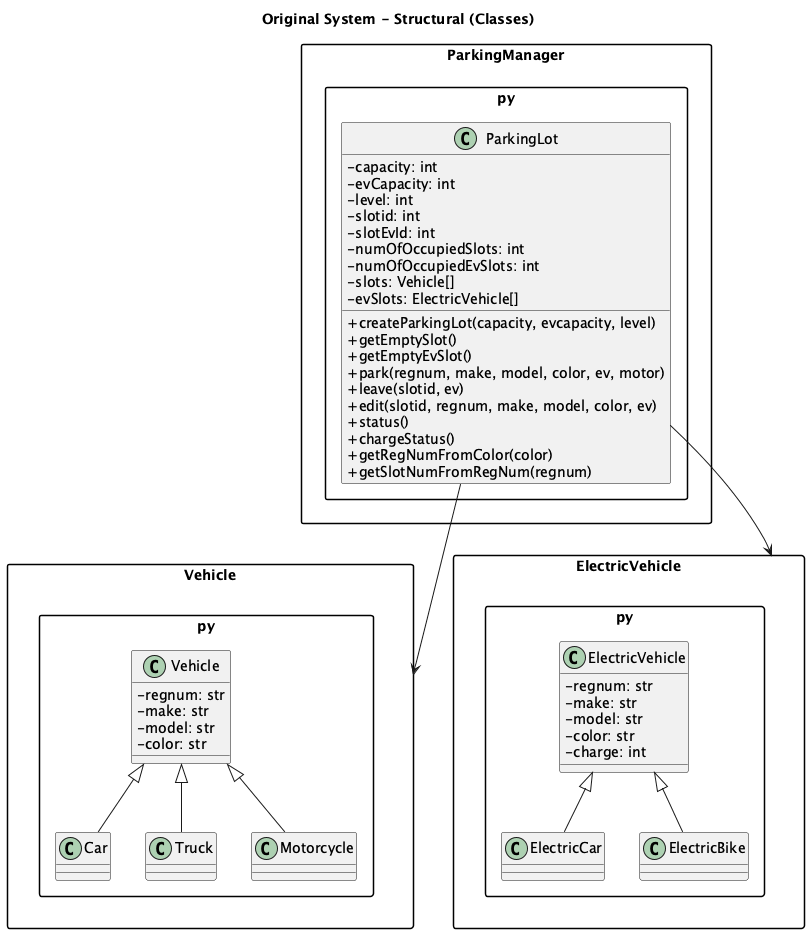

The diagram above was rendered by PlantUML. Its source (embedded in the PNG):
@startuml
skinparam packageStyle rectangle
skinparam classAttributeIconSize 0

title Original System - Structural (Classes)

package "ParkingManager.py" {
  class ParkingLot {
    - capacity: int
    - evCapacity: int
    - level: int
    - slotid: int
    - slotEvId: int
    - numOfOccupiedSlots: int
    - numOfOccupiedEvSlots: int
    - slots: Vehicle[]
    - evSlots: ElectricVehicle[]
    + createParkingLot(capacity, evcapacity, level)
    + getEmptySlot()
    + getEmptyEvSlot()
    + park(regnum, make, model, color, ev, motor)
    + leave(slotid, ev)
    + edit(slotid, regnum, make, model, color, ev)
    + status()
    + chargeStatus()
    + getRegNumFromColor(color)
    + getSlotNumFromRegNum(regnum)
  }
}

package "Vehicle.py" {
  class Vehicle {
    - regnum: str
    - make: str
    - model: str
    - color: str
  }
  class Car extends Vehicle
  class Truck extends Vehicle
  class Motorcycle extends Vehicle
}

package "ElectricVehicle.py" {
  class ElectricVehicle {
    - regnum: str
    - make: str
    - model: str
    - color: str
    - charge: int
  }
  class ElectricCar extends ElectricVehicle
  class ElectricBike extends ElectricVehicle
}

ParkingLot --> Vehicle
ParkingLot --> ElectricVehicle
@enduml